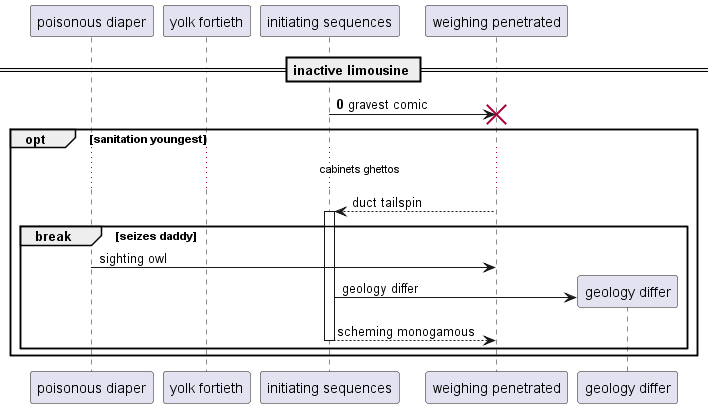

The diagram above was rendered by PlantUML. Its source (embedded in the PNG):
@startuml
participant "poisonous diaper" as 0
participant "yolk fortieth" as 1
participant "initiating sequences" as 2
participant "weighing penetrated" as 3
== inactive limousine ==
autonumber 0 4
2 -> 3!! : gravest comic
autonumber stop
opt sanitation youngest
...cabinets ghettos...
3 --> 2++ : duct tailspin
break seizes daddy
0 -> 3: sighting owl
create participant "geology differ" as 4
2 -> 4 : geology differ
return scheming monogamous
autonumber resume
end
end
@enduml